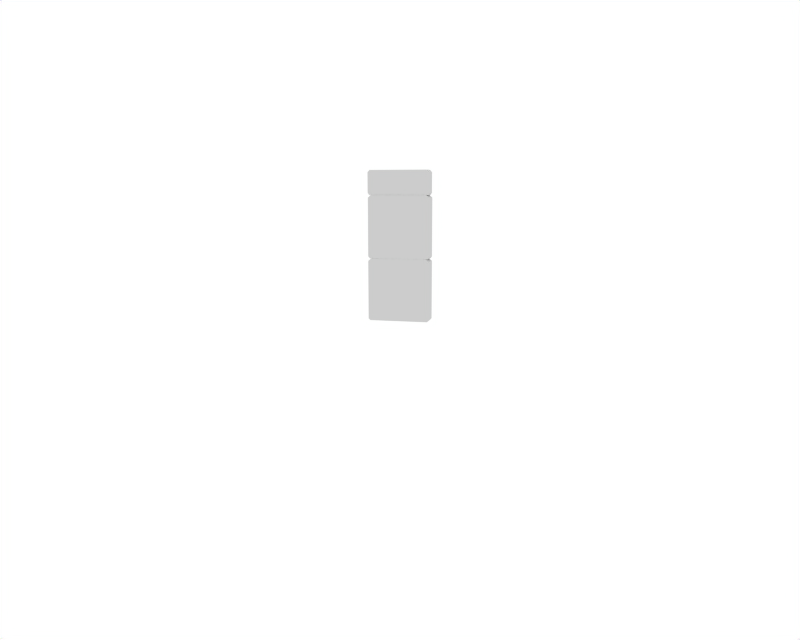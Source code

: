 # Source: combo2.blend  (saved by Blender 2.44.0; exported with 4.5.12 LTS)
import bpy
from mathutils import Matrix  # noqa: F401  (used for matrix-valued properties, if any)

bpy.ops.wm.read_factory_settings(use_empty=True)
scene = bpy.context.scene
scene.name = 'Scene'

# ---- collections
col_collection_1 = bpy.data.collections.new('Collection 1'); scene.collection.children.link(col_collection_1)
col_collection_20 = bpy.data.collections.new('Collection 20'); scene.collection.children.link(col_collection_20)
col_collection_20.hide_render = True
col_collection_20.hide_viewport = True

# ---- materials (node trees are filled in below, after node groups)
mat_material = bpy.data.materials.new('Material')
mat_material.alpha_threshold = 0.0
mat_material.roughness = 0.5
mat_material.line_color = (0.0, 0.0, 0.0, 1.0)

# ---- material node trees

# ---- world
world_world = bpy.data.worlds.new('World'); scene.world = world_world
world_world.color = (1.0, 1.0, 1.0)
world_world.use_sun_shadow = False
world_world.sun_shadow_jitter_overblur = 0.0
world_world.cycles.sampling_method = 'MANUAL'
world_world.cycles.sample_map_resolution = 256

# ---- cameras
cam_camera = bpy.data.cameras.new('Camera')
cam_camera.passepartout_alpha = 0.2
cam_camera.clip_end = 100.0
cam_camera.lens = 35.0
cam_camera.ortho_scale = 7.314
cam_camera.show_passepartout = False
cam_camera.show_safe_areas = True
cam_camera.dof.focus_distance = 0.0
cam_camera.dof.aperture_fstop = 128.0

# ---- lights
light_spot_001 = bpy.data.lights.new('Spot.001', 'POINT')
light_spot_001.transmission_factor = 0.0
light_spot_001.cutoff_distance = 30.0
light_spot_001.energy = 100.0
light_spot_001.shadow_buffer_clip_start = 1.001
light_spot_001.shadow_soft_size = 1.0
light_spot_001.shadow_maximum_resolution = 0.006
light_spot_001.use_absolute_resolution = True
light_spot_001.cycles.use_multiple_importance_sampling = False
light_spot = bpy.data.lights.new('Spot', 'POINT')
light_spot.transmission_factor = 0.0
light_spot.cutoff_distance = 30.0
light_spot.energy = 100.0
light_spot.shadow_buffer_clip_start = 1.001
light_spot.shadow_soft_size = 1.0
light_spot.shadow_maximum_resolution = 0.006
light_spot.use_absolute_resolution = True
light_spot.cycles.use_multiple_importance_sampling = False

# ---- meshes
me_cube = bpy.data.meshes.new('Cube')
me_cube.from_pydata([(0.495, 0.1213, -0.2349), (0.495, 0.1213, -1.162), (-0.4915, 0.1213, -1.162), (-0.4915, 0.1213, -0.2349), (0.495, -0.1213, -0.2349), (0.495, -0.1213, -1.162), (-0.4915, -0.1213, -1.162), (-0.4915, -0.1213, -0.2349), (-0.4441, -0.1213, -0.1944), (0.4477, -0.1213, -0.1944), (-0.4441, 0.1213, -0.1944), (0.4477, 0.1213, -0.1944), (-0.4648, -0.1213, -1.192), (0.4684, -0.1213, -1.192), (-0.4648, 0.1213, -1.192), (0.4684, 0.1213, -1.192), (0.4955, 0.08353, 1.156), (0.4955, 0.08353, 0.8396), (-0.4955, 0.08353, 0.8396), (-0.4955, 0.08353, 1.156), (0.4955, -0.118, 1.156), (0.4955, -0.118, 0.8396), (-0.4955, -0.118, 0.8396), (-0.4955, -0.118, 1.156), (-0.4638, -0.118, 1.192), (0.4638, -0.118, 1.192), (-0.4638, 0.08353, 1.192), (0.4638, 0.08353, 1.192), (-0.4724, -0.118, 0.8043), (0.4724, -0.118, 0.8043), (-0.4724, 0.08353, 0.8043), (0.4724, 0.08353, 0.8043), (0.495, 0.1213, 0.7635), (0.495, 0.1213, -0.1637), (-0.4915, 0.1213, -0.1637), (-0.4915, 0.1213, 0.7635), (0.495, -0.1213, 0.7635), (0.495, -0.1213, -0.1637), (-0.4915, -0.1213, -0.1637), (-0.4915, -0.1213, 0.7635), (-0.4441, -0.1213, 0.804), (0.4477, -0.1213, 0.804), (-0.4441, 0.1213, 0.804), (0.4477, 0.1213, 0.804), (-0.4648, -0.1213, -0.194), (0.4684, -0.1213, -0.194), (-0.4648, 0.1213, -0.194), (0.4684, 0.1213, -0.194)], [], [(0, 1, 2, 3), (4, 7, 6, 5), (0, 4, 5, 1), (2, 6, 7, 3), (3, 7, 8, 10), (4, 0, 11, 9), (7, 4, 9, 8), (0, 3, 10, 11), (10, 8, 9, 11), (6, 2, 14, 12), (1, 5, 13, 15), (5, 6, 12, 13), (2, 1, 15, 14), (15, 13, 12, 14), (16, 17, 18, 19), (20, 23, 22, 21), (16, 20, 21, 17), (18, 22, 23, 19), (19, 23, 24, 26), (20, 16, 27, 25), (23, 20, 25, 24), (16, 19, 26, 27), (26, 24, 25, 27), (22, 18, 30, 28), (17, 21, 29, 31), (21, 22, 28, 29), (18, 17, 31, 30), (31, 29, 28, 30), (32, 33, 34, 35), (36, 39, 38, 37), (32, 36, 37, 33), (34, 38, 39, 35), (35, 39, 40, 42), (36, 32, 43, 41), (39, 36, 41, 40), (32, 35, 42, 43), (42, 40, 41, 43), (38, 34, 46, 44), (33, 37, 45, 47), (37, 38, 44, 45), (34, 33, 47, 46), (47, 45, 44, 46)])
_uv = me_cube.uv_layers.new(name='UVTex')
_uv.uv.foreach_set('vector', [0.00293, 0.3164, 0.0, 0.01172, 0.3213, 0.01172, 0.3223, 0.3184, 0.9961, 0.6543, 0.3408, 0.6572, 0.3359, 0.02344, 1.0, 0.02344, 0.004883, 0.3418, 0.1641, 0.3418, 0.1641, 0.918, 0.004883, 0.918, 0.3242, 0.918, 0.165, 0.918, 0.165, 0.3418, 0.3242, 0.3418, 0.4414, 0.6973, 0.4414, 0.917, 0.3867, 0.917, 0.3867, 0.6973, 0.4443, 0.917, 0.4443, 0.6973, 0.499, 0.6973, 0.499, 0.917, 0.3408, 0.6572, 0.9961, 0.6543, 0.9736, 0.6816, 0.3643, 0.6816, 0.00293, 0.3164, 0.3223, 0.3184, 0.3057, 0.3271, 0.01855, 0.3271, 1.0, 0.8477, 1.0, 1.0, 0.5059, 1.0, 0.5059, 0.8477, 0.1172, 0.9307, 0.3369, 0.9307, 0.3369, 0.9863, 0.1172, 0.9863, 0.3857, 0.6973, 0.3857, 0.917, 0.3301, 0.917, 0.3301, 0.6973, 1.0, 0.02344, 0.3359, 0.02344, 0.3545, 0.0, 0.9844, 0.0, 0.3213, 0.01172, 0.0, 0.01172, 0.009766, 0.0, 0.3105, 0.0, 1.0, 0.6895, 1.0, 0.8418, 0.5059, 0.8418, 0.5059, 0.6895, 0.5898, 0.9102, 0.2695, 0.9102, 0.2695, 0.0, 0.5898, 0.0, 0.9688, 0.001953, 0.9688, 0.9102, 0.6484, 0.9102, 0.6484, 0.001953, 0.1797, 0.9531, 0.0, 0.9531, 0.0, 0.6992, 0.1797, 0.6992, 0.0, 0.2197, 0.1797, 0.2197, 0.1797, 0.3701, 0.0, 0.3701, 0.1797, 0.667, 0.0, 0.667, 0.0, 0.6406, 0.1797, 0.6406, 0.0, 0.9531, 0.1797, 0.9531, 0.1797, 1.0, 0.0, 1.0, 0.9688, 0.9102, 0.9688, 0.001953, 1.0, 0.03516, 1.0, 0.875, 0.5898, 0.9102, 0.5898, 0.0, 0.6211, 0.03516, 0.6211, 0.875, 0.1797, 0.6406, 0.0, 0.6406, 0.0, 0.3818, 0.1797, 0.3818, 0.1797, 0.2197, 0.0, 0.2197, 0.0, 0.1729, 0.1797, 0.1729, 0.1797, 0.6992, 0.0, 0.6992, 0.0, 0.6738, 0.1797, 0.6738, 0.6484, 0.0, 0.6484, 0.9102, 0.625, 0.8906, 0.625, 0.01953, 0.2695, 0.0, 0.2695, 0.9102, 0.2461, 0.8906, 0.2461, 0.01953, 0.0, 0.0, 0.1797, 0.0, 0.1797, 0.1729, 0.0, 0.1729, 0.00293, 0.3164, 0.0, 0.01172, 0.3213, 0.01172, 0.3223, 0.3184, 0.9961, 0.6543, 0.3408, 0.6572, 0.3359, 0.02344, 1.0, 0.02344, 0.004883, 0.3418, 0.1641, 0.3418, 0.1641, 0.918, 0.004883, 0.918, 0.3242, 0.918, 0.165, 0.918, 0.165, 0.3418, 0.3242, 0.3418, 0.4414, 0.6973, 0.4414, 0.917, 0.3867, 0.917, 0.3867, 0.6973, 0.4443, 0.917, 0.4443, 0.6973, 0.499, 0.6973, 0.499, 0.917, 0.3408, 0.6572, 0.9961, 0.6543, 0.9736, 0.6816, 0.3643, 0.6816, 0.00293, 0.3164, 0.3223, 0.3184, 0.3057, 0.3271, 0.01855, 0.3271, 1.0, 0.8477, 1.0, 1.0, 0.5059, 1.0, 0.5059, 0.8477, 0.1172, 0.9307, 0.3369, 0.9307, 0.3369, 0.9863, 0.1172, 0.9863, 0.3857, 0.6973, 0.3857, 0.917, 0.3301, 0.917, 0.3301, 0.6973, 1.0, 0.02344, 0.3359, 0.02344, 0.3545, 0.0, 0.9844, 0.0, 0.3213, 0.01172, 0.0, 0.01172, 0.009766, 0.0, 0.3105, 0.0, 1.0, 0.6895, 1.0, 0.8418, 0.5059, 0.8418, 0.5059, 0.6895])
me_cube.materials.append(mat_material)
me_cube.use_remesh_preserve_volume = False
me_cube.use_remesh_preserve_attributes = False
me_cube.use_mirror_vertex_groups = False
me_cube.update()

# ---- objects
ob_cube = bpy.data.objects.new('Cube', me_cube)
ob_lamp_001 = bpy.data.objects.new('Lamp.001', light_spot_001)
ob_empty = bpy.data.objects.new('Empty', None)
ob_camera = bpy.data.objects.new('Camera', cam_camera)
ob_lamp = bpy.data.objects.new('Lamp', light_spot)

# ---- transforms, parenting, visibility, modifiers, constraints
ob_cube.location = (0.0, -4.441e-16, 1.183)
ob_cube.scale = (0.9914, 0.9914, 0.9914)
ob_cube.lock_rotations_4d = False
ob_cube.empty_display_type = 'ARROWS'
ob_cube.color = (0.0, 0.0, 0.0, 1.0)
ob_cube.lineart.crease_threshold = 0.0
ob_lamp_001.location = (-4.44, -2.716, 2.75)
ob_lamp_001.rotation_euler = (0.6503, 0.05522, 1.866)
ob_lamp_001.lock_rotations_4d = False
ob_lamp_001.empty_display_type = 'ARROWS'
ob_lamp_001.color = (0.0, 0.0, 0.0, 0.0)
ob_lamp_001.lineart.crease_threshold = 0.0
ob_empty.location = (0.0, 0.0, 0.0)
ob_empty.rotation_euler = (1.571, -0.0, -0.0)
ob_empty.lock_rotations_4d = False
ob_empty.empty_display_type = 'ARROWS'
ob_empty.empty_image_offset = (0.0, 0.0)
ob_empty.color = (0.0, 0.0, 0.0, 1.0)
ob_empty.lineart.crease_threshold = 0.0
ob_camera.location = (2.859, -11.97, 2.072)
ob_camera.rotation_euler = (1.109, 0.01082, 0.8149)
ob_camera.lock_rotations_4d = False
ob_camera.empty_display_type = 'ARROWS'
ob_camera.color = (0.0, 0.0, 0.0, 0.0)
ob_camera.display_type = 'WIRE'
ob_camera.lineart.crease_threshold = 0.0
_c = ob_camera.constraints.new('TRACK_TO'); _c.name = 'AutoTrack'
_c.target = ob_empty
ob_lamp.location = (3.566, -5.207, -0.519)
ob_lamp.rotation_euler = (0.6503, 0.05522, 1.866)
ob_lamp.lock_rotations_4d = False
ob_lamp.empty_display_type = 'ARROWS'
ob_lamp.color = (0.0, 0.0, 0.0, 0.0)
ob_lamp.lineart.crease_threshold = 0.0

# ---- collection membership
col_collection_1.objects.link(ob_cube)
col_collection_20.objects.link(ob_lamp_001)
col_collection_20.objects.link(ob_empty)
col_collection_20.objects.link(ob_camera)
col_collection_20.objects.link(ob_lamp)

# ---- scene / render settings (as saved in the file)
scene.camera = ob_camera
scene.frame_start = 1; scene.frame_end = 250; scene.frame_set(1)
scene.render.engine = 'BLENDER_EEVEE_NEXT'
scene.render.image_settings.color_mode = 'RGB'
scene.render.image_settings.quality = 100
scene.render.image_settings.compression = 100
scene.render.image_settings.exr_codec = 'RLE'
scene.render.resolution_x = 1280
scene.render.resolution_y = 1024
scene.render.fps = 25
scene.render.dither_intensity = 0.0
scene.render.use_compositing = False
scene.render.use_sequencer = False
scene.render.bake_margin = 2
scene.render.bake_bias = 0.0
scene.render.use_stamp_time = False
scene.render.use_stamp_date = False
scene.render.use_stamp_frame = False
scene.render.use_stamp_camera = False
scene.render.use_stamp_scene = False
scene.render.use_stamp_filename = False
scene.render.use_stamp_render_time = False
scene.render.stamp_font_size = 0
scene.cycles.use_denoising = False
scene.cycles.samples = 10
scene.cycles.sampling_pattern = 'TABULATED_SOBOL'
scene.cycles.light_sampling_threshold = 0.0
scene.cycles.use_adaptive_sampling = False
scene.cycles.use_light_tree = False
scene.cycles.blur_glossy = 0.0
scene.cycles.volume_bounces = 1
scene.cycles.pixel_filter_type = 'GAUSSIAN'
scene.cycles.sample_clamp_indirect = 0.0
scene.view_settings.view_transform = 'Raw'
bpy.context.view_layer.update()
